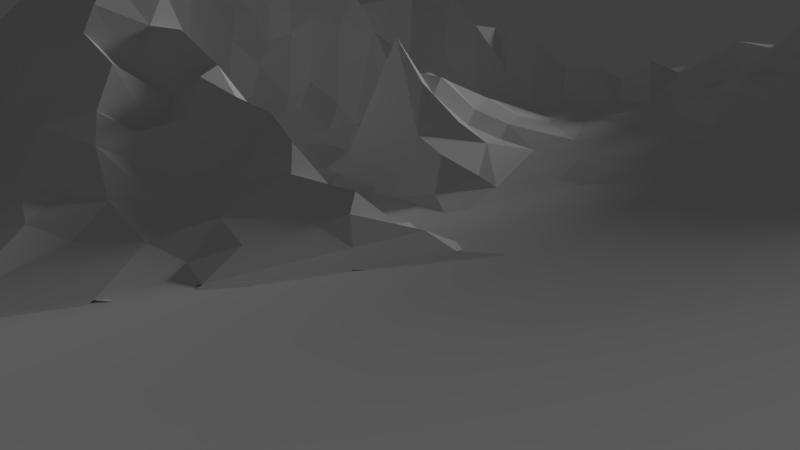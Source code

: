 # Source: island.blend  (saved by Blender 2.78.0; exported with 4.5.12 LTS)
import bpy
from mathutils import Matrix  # noqa: F401  (used for matrix-valued properties, if any)

bpy.ops.wm.read_factory_settings(use_empty=True)
scene = bpy.context.scene
scene.name = 'Scene'

# ---- collections
col_collection_1 = bpy.data.collections.new('Collection 1'); scene.collection.children.link(col_collection_1)
col_collection_2 = bpy.data.collections.new('Collection 2'); scene.collection.children.link(col_collection_2)

# ---- world
world_world = bpy.data.worlds.new('World'); scene.world = world_world
world_world.color = (0.05088, 0.05088, 0.05088)
world_world.use_sun_shadow = False
world_world.sun_shadow_jitter_overblur = 0.0
world_world.cycles.sampling_method = 'MANUAL'

# ---- cameras
cam_camera = bpy.data.cameras.new('Camera')
cam_camera.clip_end = 100.0
cam_camera.lens = 35.0
cam_camera.sensor_width = 32.0
cam_camera.sensor_height = 18.0
cam_camera.ortho_scale = 7.314
cam_camera.dof.focus_distance = 0.0
cam_camera.dof.aperture_fstop = 128.0

# ---- lights
light_lamp = bpy.data.lights.new('Lamp', 'SUN')
light_lamp.transmission_factor = 0.0
light_lamp.cutoff_distance = 30.0
light_lamp.angle = 0.1993
light_lamp.energy = 1.0
light_lamp.shadow_buffer_clip_start = 1.001
light_lamp.shadow_soft_size = 0.1
light_lamp.shadow_cascade_max_distance = 1000.0

# ---- meshes
me_plane_004 = bpy.data.meshes.new('Plane.004')
me_plane_004.from_pydata([(-0.6056, 0.4085, -0.004069), (-0.6056, 0.4366, -0.00178), (-0.6056, 0.4648, 0.004388), (-0.6057, 0.4941, 0.002016), (-0.5775, 0.3521, -0.004151), (-0.5778, 0.4084, -0.0001955), (-0.567, 0.4642, 0.01271), (-0.5775, 0.493, 0.01021), (-0.6056, 0.5774, -0.002322), (-0.5493, 0.2958, -0.007532), (-0.5493, 0.3239, -0.0004923), (-0.5493, 0.3521, 0.003791), (-0.5497, 0.5481, 0.006914), (-0.5493, 0.5775, 0.001237), (-0.5492, 0.6337, -0.006181), (-0.5211, 0.2395, -0.003525), (-0.5209, 0.296, 0.0009582), (-0.5372, 0.4126, 0.01585), (-0.5164, 0.5111, 0.01557), (-0.5211, 0.5493, 0.002954), (-0.519, 0.5808, 0.007071), (-0.5211, 0.6338, -0.0001344), (-0.5211, 0.662, -0.003838), (-0.493, 0.1549, -0.003978), (-0.493, 0.1831, -0.002697), (-0.493, 0.2113, -0.000933), (-0.5136, 0.3229, 0.0079), (-0.4823, 0.3812, 0.03229), (-0.4908, 0.5283, 0.01638), (-0.493, 0.662, -0.003601), (-0.493, 0.6901, -0.004651), (-0.4648, 0.09859, -0.002961), (-0.4648, 0.1549, 0.000236), (-0.4648, 0.1831, 0.001124), (-0.4648, 0.2113, -0.003986), (-0.493, 0.2394, 0.001014), (-0.5026, 0.448, 0.02624), (-0.4648, 0.4648, 0.03966), (-0.4579, 0.5013, 0.03228), (-0.4648, 0.5211, 0.02423), (-0.4791, 0.5783, 0.01517), (-0.4651, 0.6134, 0.009101), (-0.4648, 0.6901, -0.000578), (-0.4648, 0.7183, -0.004101), (-0.4366, 0.01408, -0.003415), (-0.4366, 0.09856, 0.000404), (-0.4366, 0.2113, 0.005887), (-0.4246, 0.2475, 0.01601), (-0.4366, 0.2958, 0.021), (-0.445, 0.3232, 0.03543), (-0.4465, 0.4118, 0.04189), (-0.4366, 0.493, 0.03659), (-0.4366, 0.5211, 0.04916), (-0.436, 0.5636, 0.03116), (-0.4533, 0.662, 0.005301), (-0.4366, 0.7183, 0.002326), (-0.4366, 0.7465, -0.002195), (-0.4085, 0.01408, 0.0003632), (-0.4085, 0.04225, 0.002299), (-0.4088, 0.1089, 0.005638), (-0.4186, 0.1799, 0.01117), (-0.3919, 0.2094, 0.02249), (-0.4018, 0.2889, 0.03945), (-0.4085, 0.3239, 0.04776), (-0.41, 0.3534, 0.0618), (-0.3986, 0.382, 0.07097), (-0.4326, 0.444, 0.04888), (-0.4085, 0.4659, 0.05666), (-0.4075, 0.5024, 0.04974), (-0.4331, 0.6279, 0.01737), (-0.4146, 0.6927, 0.00697), (-0.4085, 0.7465, -0.000254), (-0.4085, 0.7746, -0.002268), (-0.3803, 0.04225, -0.00336), (-0.3803, 0.0705, 0.00795), (-0.3722, 0.124, 0.01797), (-0.3799, 0.1539, 0.0175), (-0.3913, 0.2364, 0.01996), (-0.3803, 0.2676, 0.03547), (-0.3788, 0.3094, 0.07455), (-0.3803, 0.3521, 0.09208), (-0.3774, 0.3891, 0.08242), (-0.3803, 0.4366, 0.07649), (-0.3803, 0.4648, 0.07116), (-0.3846, 0.6321, 0.02755), (-0.395, 0.6625, 0.02085), (-0.395, 0.7238, 0.009027), (-0.3803, 0.7746, 0.0008066), (-0.3803, 0.8028, -0.003571), (-0.3521, 0.07042, -0.004296), (-0.3521, 0.09859, 0.00461), (-0.3521, 0.1268, 0.02858), (-0.3416, 0.1785, 0.04049), (-0.3521, 0.2113, 0.03917), (-0.3521, 0.2676, 0.04348), (-0.3521, 0.2958, 0.07896), (-0.3521, 0.3239, 0.09674), (-0.3501, 0.3542, 0.1127), (-0.3521, 0.4085, 0.105), (-0.3521, 0.4366, 0.1063), (-0.3521, 0.4648, 0.07968), (-0.3524, 0.495, 0.08203), (-0.3668, 0.5312, 0.05996), (-0.3781, 0.5835, 0.04154), (-0.3914, 0.5976, 0.03463), (-0.3538, 0.6899, 0.02125), (-0.3592, 0.7174, 0.01935), (-0.3537, 0.7455, 0.009514), (-0.3521, 0.8028, -0.00325), (-0.3239, 0.09859, -0.001032), (-0.3239, 0.1268, -0.0005527), (-0.3239, 0.1549, 0.02273), (-0.3239, 0.1831, 0.06045), (-0.3239, 0.2113, 0.06082), (-0.3342, 0.2425, 0.04488), (-0.3239, 0.2676, 0.08212), (-0.3239, 0.2958, 0.06964), (-0.3239, 0.3239, 0.1282), (-0.3239, 0.4085, 0.1406), (-0.3239, 0.4366, 0.1174), (-0.3239, 0.4648, 0.1173), (-0.3239, 0.493, 0.1184), (-0.3137, 0.5334, 0.08845), (-0.3275, 0.605, 0.04385), (-0.311, 0.6762, 0.02736), (-0.3239, 0.7183, 0.02895), (-0.3238, 0.04233, -0.003169), (-0.3239, 0.07041, -0.002482), (-0.2958, 0.09859, -0.00333), (-0.2958, 0.1268, -0.002219), (-0.2958, 0.1549, 0.003192), (-0.2958, 0.2113, 0.07901), (-0.2958, 0.2394, 0.09338), (-0.2958, 0.2676, 0.1109), (-0.2958, 0.2958, 0.09571), (-0.2958, 0.3239, 0.1115), (-0.2958, 0.3521, 0.174), (-0.3128, 0.3534, 0.1532), (-0.2958, 0.493, 0.1308), (-0.2958, 0.5211, 0.1151), (-0.2958, 0.5493, 0.08351), (-0.3266, 0.5582, 0.06613), (-0.2995, 0.6388, 0.04248), (-0.2936, 0.6828, 0.02895), (-0.3083, 0.7633, 0.01598), (-0.3052, 0.8028, 0.002409), (-0.2676, -0.01408, -0.001973), (-0.2676, 0.04226, -0.0005009), (-0.2676, 0.09859, 0.005118), (-0.241, 0.1584, -0.002262), (-0.2806, 0.1913, 0.02475), (-0.2676, 0.2394, 0.07605), (-0.2676, 0.2676, 0.117), (-0.2676, 0.2958, 0.1472), (-0.2676, 0.3239, 0.1532), (-0.2676, 0.3521, 0.1955), (-0.2641, 0.3833, 0.1978), (-0.285, 0.4229, 0.1651), (-0.2869, 0.4612, 0.1576), (-0.2676, 0.5211, 0.1297), (-0.2676, 0.5493, 0.1009), (-0.2676, 0.5775, 0.06254), (-0.2712, 0.6047, 0.04732), (-0.266, 0.6373, 0.03525), (-0.2713, 0.7223, 0.02614), (-0.2676, 0.7465, 0.01584), (-0.2676, 0.7746, 0.01205), (-0.2676, 0.8028, 0.001292), (-0.2394, -0.2958, -0.003874), (-0.2394, -0.05544, -0.000922), (-0.2394, -0.01408, -0.001269), (-0.2394, 0.07042, 0.01237), (-0.2394, 0.09859, 0.03038), (-0.2394, 0.1268, 0.01346), (-0.2394, 0.1831, 0.006474), (-0.2656, 0.1866, 0.01379), (-0.2394, 0.2394, 0.03623), (-0.2394, 0.2676, 0.04936), (-0.2394, 0.2958, 0.09743), (-0.2394, 0.3239, 0.1811), (-0.2394, 0.3521, 0.2254), (-0.2394, 0.3803, 0.2206), (-0.2394, 0.4085, 0.2048), (-0.2394, 0.4366, 0.1923), (-0.2526, 0.4939, 0.1694), (-0.2394, 0.5211, 0.1328), (-0.2399, 0.55, 0.08663), (-0.2394, 0.6056, 0.04603), (-0.2394, 0.662, 0.03407), (-0.2383, 0.6936, 0.02793), (-0.2105, 0.6934, 0.02502), (-0.2399, 0.7532, 0.005645), (-0.2398, 0.8027, -0.004083), (-0.2113, -0.3521, -0.001892), (-0.2395, -0.2546, -0.001778), (-0.1862, -0.1202, 0.002768), (-0.2158, 0.01282, 0.001679), (-0.2489, 0.05475, 0.004536), (-0.1869, 0.07492, 0.02855), (-0.2113, 0.1549, 0.01408), (-0.2203, 0.1657, 0.002785), (-0.2113, 0.2113, 0.002671), (-0.2113, 0.2394, 0.01375), (-0.2113, 0.2958, 0.03991), (-0.2113, 0.3521, 0.1732), (-0.2113, 0.3803, 0.1621), (-0.2113, 0.4085, 0.2436), (-0.2113, 0.4366, 0.2275), (-0.2145, 0.4622, 0.2067), (-0.2113, 0.5211, 0.1443), (-0.2113, 0.5493, 0.1099), (-0.2113, 0.5775, 0.06956), (-0.213, 0.6391, 0.03557), (-0.2113, 0.662, 0.02539), (-0.2113, 0.7465, 0.009628), (-0.2069, 0.8029, -0.001409), (-0.1831, -0.4366, -0.007177), (-0.1831, -0.4085, -0.001387), (-0.1831, -0.3521, 0.0007436), (-0.2112, -0.2957, -0.001425), (-0.1817, -0.2262, 0.005301), (-0.1907, -0.06068, 0.005431), (-0.1697, 0.001649, 0.008888), (-0.1831, 0.09859, 0.04746), (-0.1831, 0.1268, 0.0823), (-0.2124, 0.1257, 0.04248), (-0.1831, 0.1831, 0.02167), (-0.1831, 0.2113, 0.007565), (-0.1831, 0.2676, 0.01155), (-0.1848, 0.2779, 0.02017), (-0.1858, 0.314, 0.03907), (-0.1831, 0.3521, 0.06265), (-0.1831, 0.3803, 0.1509), (-0.1831, 0.4085, 0.1772), (-0.1831, 0.4366, 0.2578), (-0.1831, 0.4648, 0.2255), (-0.1817, 0.4886, 0.2065), (-0.1831, 0.5211, 0.1496), (-0.1831, 0.5493, 0.0958), (-0.1831, 0.5775, 0.06522), (-0.1901, 0.5975, 0.05595), (-0.1787, 0.6347, 0.03888), (-0.1831, 0.6901, 0.02518), (-0.1831, 0.7183, 0.02062), (-0.1831, 0.7465, 0.001613), (-0.1831, 0.7746, -0.001882), (-0.1831, 0.8028, -0.003763), (-0.1549, -0.5493, -0.007568), (-0.1549, -0.5211, -0.006417), (-0.1549, -0.493, -0.002128), (-0.1549, -0.4648, -0.001322), (-0.155, -0.4366, 0.002366), (-0.1549, -0.3803, 0.003641), (-0.1609, -0.3374, 0.00716), (-0.1586, -0.1934, 0.0073), (-0.1614, 0.04097, 0.01607), (-0.1549, 0.07042, 0.02572), (-0.1549, 0.09859, 0.03992), (-0.1549, 0.1268, 0.06847), (-0.1549, 0.1549, 0.1205), (-0.1541, 0.2151, 0.01814), (-0.1478, 0.2415, 0.006653), (-0.1599, 0.2875, 0.0193), (-0.1549, 0.3521, 0.04657), (-0.1549, 0.3803, 0.09745), (-0.1549, 0.4085, 0.1418), (-0.1549, 0.4366, 0.1695), (-0.1549, 0.4648, 0.2478), (-0.1549, 0.493, 0.1696), (-0.1549, 0.5211, 0.1162), (-0.1549, 0.5493, 0.1175), (-0.1549, 0.5775, 0.07532), (-0.1549, 0.6056, 0.04907), (-0.153, 0.649, 0.03314), (-0.1568, 0.7207, 0.008871), (-0.1583, 0.7745, -0.001789), (-0.1253, -0.6333, -0.01031), (-0.1268, -0.5775, -0.004002), (-0.1268, -0.5493, 0.004234), (-0.129, -0.4975, 0.007265), (-0.1226, -0.421, 0.01725), (-0.1281, -0.3168, 0.01755), (-0.129, -0.2636, 0.01612), (-0.1288, -0.18, 0.01624), (-0.1259, 0.06961, 0.03433), (-0.1268, 0.09859, 0.0496), (-0.1268, 0.1268, 0.08053), (-0.1268, 0.1549, 0.08781), (-0.1268, 0.1831, 0.04729), (-0.1268, 0.2113, 0.01717), (-0.1268, 0.2394, 0.008972), (-0.1273, 0.2671, 0.02627), (-0.1268, 0.2958, 0.01639), (-0.1268, 0.3239, 0.02035), (-0.1268, 0.3521, 0.03633), (-0.1268, 0.3803, 0.0421), (-0.1268, 0.4085, 0.05995), (-0.1268, 0.4366, 0.1647), (-0.1268, 0.4648, 0.2292), (-0.1285, 0.5224, 0.1044), (-0.1261, 0.5552, 0.08331), (-0.1279, 0.6105, 0.04083), (-0.1267, 0.7466, 0.0006501), (-0.1268, 0.7746, -0.007335), (-0.09859, -0.7183, -0.004203), (-0.09869, -0.66, -0.0008827), (-0.09859, -0.6338, 0.002917), (-0.09701, -0.5993, 0.01309), (-0.08457, -0.5267, 0.03163), (-0.1122, -0.4665, 0.01331), (-0.07101, -0.401, 0.05537), (-0.1235, -0.3664, 0.0194), (-0.09859, -0.3239, 0.04732), (-0.09859, -0.2958, 0.0394), (-0.09859, -0.2676, 0.04237), (-0.09859, -0.2394, 0.03306), (-0.1028, -0.2099, 0.0305), (-0.09098, -0.1447, 0.03288), (-0.1091, -0.1005, 0.01924), (-0.1518, -0.1055, 0.01155), (-0.09282, -0.0303, 0.01755), (-0.1271, 0.01212, 0.01673), (-0.09859, 0.1268, 0.07293), (-0.1048, 0.1548, 0.08234), (-0.09859, 0.2113, 0.03381), (-0.09859, 0.2394, 0.01455), (-0.09859, 0.2676, 0.02351), (-0.09859, 0.2958, 0.02337), (-0.09859, 0.3239, 0.05191), (-0.09859, 0.3521, 0.03302), (-0.09859, 0.3803, 0.07537), (-0.09859, 0.4085, 0.08631), (-0.0908, 0.4649, 0.2294), (-0.09859, 0.493, 0.1831), (-0.09859, 0.5211, 0.1319), (-0.09859, 0.5493, 0.1091), (-0.09859, 0.5775, 0.07561), (-0.09571, 0.6148, 0.04733), (-0.09851, 0.6809, 0.02451), (-0.09859, 0.7465, 0.002768), (-0.09859, 0.7746, -0.002771), (-0.06994, -0.8024, -0.006297), (-0.07059, -0.7183, 0.002331), (-0.06843, -0.6864, 0.005923), (-0.06509, -0.6089, 0.027), (-0.08559, -0.4926, 0.03402), (-0.07042, -0.4648, 0.04158), (-0.08202, -0.3527, 0.057), (-0.06407, -0.277, 0.06581), (-0.07042, -0.2394, 0.05417), (-0.06855, -0.1792, 0.04996), (-0.06525, -0.1244, 0.04151), (-0.07775, 0.04134, 0.02599), (-0.08728, 0.06699, 0.0354), (-0.06863, 0.09933, 0.05143), (-0.07042, 0.1268, 0.06477), (-0.07042, 0.1549, 0.08086), (-0.07042, 0.1831, 0.0623), (-0.07042, 0.2113, 0.03603), (-0.07042, 0.2394, 0.03592), (-0.07042, 0.2676, 0.03251), (-0.07042, 0.2958, 0.05783), (-0.07042, 0.3239, 0.04119), (-0.07042, 0.3521, 0.07026), (-0.07042, 0.3803, 0.07323), (-0.07042, 0.4085, 0.1613), (-0.07042, 0.4366, 0.2136), (-0.07042, 0.4648, 0.2184), (-0.07042, 0.493, 0.1801), (-0.07042, 0.5211, 0.1306), (-0.06735, 0.5771, 0.05987), (-0.07042, 0.6056, 0.0476), (-0.06604, 0.6396, 0.02892), (-0.07436, 0.7032, 0.0154), (-0.07042, 0.7465, -0.0002574), (-0.07042, 0.7746, -0.005622), (-0.03833, -0.7598, 0.007378), (-0.04089, -0.6939, 0.01875), (-0.04139, -0.6387, 0.03389), (-0.04225, -0.6056, 0.04691), (-0.03461, -0.5643, 0.06266), (-0.04401, -0.5231, 0.06542), (-0.04203, -0.4667, 0.06712), (-0.04417, -0.415, 0.07527), (-0.04382, -0.3843, 0.08578), (-0.04443, -0.3526, 0.09536), (-0.04225, -0.2958, 0.08202), (-0.04225, -0.2394, 0.09241), (-0.04104, -0.2143, 0.08429), (-0.04225, -0.1549, 0.054), (-0.04225, -0.1268, 0.05293), (-0.04667, -0.06625, 0.02642), (-0.03323, 0.01437, 0.02184), (-0.03799, 0.04729, 0.02455), (-0.04225, 0.09859, 0.04601), (-0.04225, 0.1268, 0.04351), (-0.04225, 0.1549, 0.04764), (-0.04225, 0.1831, 0.09034), (-0.03221, 0.2221, 0.1253), (-0.04225, 0.2676, 0.05484), (-0.04225, 0.2958, 0.07981), (-0.04225, 0.3239, 0.06198), (-0.04225, 0.3521, 0.102), (-0.04225, 0.3803, 0.1294), (-0.04225, 0.4085, 0.2273), (-0.04225, 0.4366, 0.2237), (-0.04225, 0.4648, 0.1993), (-0.04225, 0.493, 0.1768), (-0.04225, 0.5211, 0.1642), (-0.04225, 0.5493, 0.1183), (-0.04225, 0.5775, 0.07467), (-0.04225, 0.6056, 0.06632), (-0.04225, 0.6338, 0.04539), (-0.04225, 0.662, 0.01737), (-0.04228, 0.6862, 0.007248), (-0.04225, 0.7465, -0.004), (-0.02789, -0.8029, 0.0001883), (-0.01142, -0.7719, 0.003397), (-0.01533, -0.6777, 0.02683), (-0.01164, -0.6077, 0.05106), (-0.01408, -0.5775, 0.07018), (-0.01408, -0.5493, 0.08158), (-0.01408, -0.5211, 0.1026), (-0.01408, -0.493, 0.09964), (-0.01408, -0.4648, 0.114), (-0.01408, -0.4366, 0.1222), (-0.01408, -0.4085, 0.1219), (-0.01408, -0.3803, 0.1321), (-0.01408, -0.3521, 0.1378), (-0.01408, -0.3239, 0.1341), (-0.01408, -0.2958, 0.1238), (-0.01287, -0.2761, 0.1248), (-0.01408, -0.2394, 0.1223), (-0.01408, -0.2113, 0.09585), (-0.01408, -0.1831, 0.07303), (-0.01138, -0.1443, 0.05354), (-0.02925, -0.1017, 0.04143), (-0.009044, 0.004311, 0.0229), (-0.01454, 0.07166, 0.03047), (-0.01408, 0.09859, 0.03715), (-0.01408, 0.1268, 0.05516), (-0.01408, 0.1549, 0.08994), (-0.01408, 0.1831, 0.1536), (-0.01408, 0.2113, 0.1539), (-0.01408, 0.2394, 0.1516), (-0.01408, 0.2676, 0.1325), (-0.01408, 0.2958, 0.1439), (-0.01408, 0.3239, 0.1307), (-0.01408, 0.3521, 0.1241), (-0.01408, 0.3803, 0.1828), (-0.01408, 0.4085, 0.2267), (-0.01408, 0.4366, 0.1884), (-0.01408, 0.4648, 0.1573), (-0.01408, 0.493, 0.167), (-0.01408, 0.5211, 0.1013), (-0.01408, 0.5493, 0.1082), (-0.01408, 0.5775, 0.08885), (-0.01408, 0.6056, 0.06006), (-0.01408, 0.6338, 0.04253), (-0.01408, 0.662, 0.03136), (-0.01354, 0.7056, 0.008248), (-0.01408, 0.7465, -0.002267), (0.01408, -0.8028, -0.003802), (0.01408, -0.7746, -0.0004813), (-0.01157, -0.7102, 0.01594), (0.01408, -0.6056, 0.05414), (0.01408, -0.5775, 0.05237), (0.01408, -0.5493, 0.07099), (0.01408, -0.5211, 0.07738), (0.01408, -0.493, 0.09392), (0.01408, -0.4648, 0.1276), (0.01408, -0.4366, 0.1438), (0.01408, -0.4085, 0.1404), (0.01408, -0.3803, 0.1347), (0.01111, -0.3242, 0.1407), (0.01408, -0.2958, 0.1263), (0.01408, -0.2676, 0.1135), (0.01408, -0.1831, 0.09014), (0.01408, -0.1549, 0.06912), (0.01408, -0.1268, 0.04621), (0.01944, -0.06617, 0.03263), (0.01281, -0.04261, 0.02783), (0.01853, -0.01173, 0.02771), (0.01408, 0.04225, 0.03691), (0.01408, 0.07042, 0.05325), (0.01408, 0.09859, 0.06943), (0.01408, 0.1268, 0.1175), (0.01408, 0.1549, 0.1573), (0.01408, 0.1831, 0.1471), (0.01408, 0.2113, 0.09781), (0.01408, 0.2394, 0.1313), (0.01408, 0.2676, 0.1784), (0.01408, 0.2958, 0.1706), (0.01408, 0.3239, 0.2173), (0.01408, 0.3521, 0.2153), (0.01408, 0.3803, 0.2215), (0.01408, 0.4085, 0.2077), (0.01408, 0.4366, 0.1484), (0.01408, 0.4648, 0.151), (0.01408, 0.493, 0.1161), (0.01408, 0.5211, 0.1223), (0.01408, 0.5493, 0.08456), (0.01408, 0.5775, 0.04245), (0.01408, 0.6056, 0.03111), (0.01408, 0.6338, 0.02634), (0.01408, 0.662, 0.03199), (0.01585, 0.712, 0.00689), (0.01408, 0.7465, -0.004566), (0.04225, -0.7746, -0.00531), (0.04237, -0.7184, 0.0008801), (0.01761, -0.6517, 0.03038), (0.04093, -0.5455, 0.04851), (0.0473, -0.4884, 0.06464), (0.04225, -0.4366, 0.1023), (0.04225, -0.4085, 0.09714), (0.03715, -0.3052, 0.1093), (0.08532, -0.2942, 0.07888), (0.01452, -0.2179, 0.09724), (0.04264, -0.1586, 0.06959), (0.04225, -0.1268, 0.07613), (0.04225, -0.09859, 0.06281), (0.04225, -0.07042, 0.05023), (0.04225, -0.04225, 0.06563), (0.04225, -0.01408, 0.04912), (0.04225, 0.01408, 0.0633), (0.04225, 0.04225, 0.06601), (0.04225, 0.07042, 0.09368), (0.04089, 0.1128, 0.1126), (0.04225, 0.1549, 0.1207), (0.04225, 0.1831, 0.109), (0.04225, 0.2113, 0.05253), (0.04225, 0.2394, 0.1065), (0.04225, 0.2676, 0.1421), (0.04225, 0.2958, 0.1482), (0.04225, 0.3239, 0.168), (0.04225, 0.3521, 0.1744), (0.04225, 0.3803, 0.1671), (0.04225, 0.4085, 0.175), (0.04225, 0.4366, 0.1647), (0.04225, 0.4648, 0.08665), (0.04225, 0.493, 0.07771), (0.04225, 0.5211, 0.08504), (0.04225, 0.5493, 0.08188), (0.04225, 0.5775, 0.06758), (0.04225, 0.6056, 0.05971), (0.04225, 0.6338, 0.04038), (0.04225, 0.662, 0.02531), (0.04225, 0.6901, 0.01159), (0.04225, 0.7465, 0.001141), (0.04225, 0.7746, -0.006586), (0.07042, -0.7183, -0.004252), (0.07042, -0.6901, 0.0001143), (0.07622, -0.6702, 0.003343), (0.05534, -0.603, 0.02626), (0.07097, -0.5175, 0.02497), (0.07042, -0.4648, 0.04251), (0.07153, -0.419, 0.07106), (0.04394, -0.3745, 0.1075), (0.09505, -0.2906, 0.06917), (0.07042, -0.2394, 0.07934), (0.06685, -0.2121, 0.06892), (0.07042, -0.1549, 0.04363), (0.07042, -0.1268, 0.04552), (0.07016, -0.07663, 0.0538), (0.07042, -0.04225, 0.05053), (0.07315, -0.006792, 0.0439), (0.06768, 0.054, 0.05151), (0.07042, 0.09859, 0.06173), (0.07174, 0.152, 0.07513), (0.07042, 0.1831, 0.04863), (0.07042, 0.2113, 0.03595), (0.07042, 0.2394, 0.0874), (0.07042, 0.2676, 0.09569), (0.07042, 0.2958, 0.1061), (0.07294, 0.3277, 0.1398), (0.07042, 0.3803, 0.1319), (0.07042, 0.4085, 0.1402), (0.07042, 0.4366, 0.132), (0.07042, 0.4648, 0.08584), (0.07042, 0.493, 0.04541), (0.07042, 0.5211, 0.04501), (0.07042, 0.5493, 0.04791), (0.07042, 0.5775, 0.05197), (0.07042, 0.6056, 0.04443), (0.07042, 0.6338, 0.04184), (0.07042, 0.662, 0.02754), (0.07042, 0.7183, 0.004057), (0.07531, 0.7745, -0.001388), (0.09859, -0.6901, -0.007223), (0.09891, -0.6339, 0.00159), (0.09829, -0.5893, 0.008029), (0.09924, -0.5514, 0.009592), (0.09821, -0.4887, 0.0159), (0.06791, -0.3687, 0.09035), (0.1063, -0.3195, 0.05911), (0.1131, -0.2702, 0.05572), (0.1204, -0.2146, 0.04423), (0.0969, -0.1336, 0.02662), (0.1103, -0.07429, 0.01904), (0.09368, -0.01799, 0.02721), (0.09859, 0.01408, 0.02622), (0.09716, 0.0702, 0.02434), (0.09859, 0.1268, 0.0488), (0.09859, 0.1549, 0.05826), (0.09859, 0.1831, 0.05034), (0.09859, 0.2113, 0.03024), (0.09859, 0.2394, 0.05049), (0.09859, 0.2676, 0.04074), (0.09859, 0.2958, 0.08887), (0.09859, 0.3521, 0.1232), (0.09859, 0.3803, 0.1187), (0.09859, 0.4085, 0.109), (0.09712, 0.4388, 0.09862), (0.09859, 0.493, 0.08665), (0.09859, 0.5211, 0.0498), (0.09859, 0.5493, 0.01821), (0.09859, 0.5775, 0.0434), (0.09859, 0.6056, 0.01977), (0.09859, 0.6338, 0.0221), (0.09859, 0.662, 0.02057), (0.08717, 0.6891, 0.01369), (0.09857, 0.7747, 0.003331), (0.09859, 0.8028, -0.003984), (0.1267, -0.6338, -0.00582), (0.1268, -0.5775, 0.001239), (0.1268, -0.5493, 0.00158), (0.1255, -0.5052, 0.004934), (0.1268, -0.4406, 0.02192), (0.1276, -0.4138, 0.02837), (0.1256, -0.376, 0.03504), (0.1349, -0.3449, 0.03849), (0.1294, -0.1236, 0.01439), (0.1264, -0.07369, 0.01095), (0.09842, 0.04955, 0.02255), (0.1268, 0.09859, 0.01263), (0.1268, 0.1549, 0.02663), (0.1268, 0.1831, 0.03637), (0.1268, 0.2113, 0.01409), (0.1268, 0.2394, 0.03178), (0.1268, 0.2676, 0.04663), (0.1268, 0.2958, 0.08218), (0.1278, 0.3203, 0.09748), (0.1268, 0.3521, 0.08823), (0.1268, 0.3803, 0.08985), (0.1268, 0.4085, 0.09374), (0.1268, 0.4366, 0.04723), (0.1268, 0.4648, 0.0657), (0.1268, 0.493, 0.06197), (0.1268, 0.5493, 0.02517), (0.1268, 0.5775, 0.007425), (0.1268, 0.6056, 0.02347), (0.1268, 0.6338, 0.01414), (0.1403, 0.6784, 0.01241), (0.155, -0.5493, -0.004709), (0.1549, -0.493, 0.001409), (0.151, -0.4472, 0.01071), (0.1561, -0.3972, 0.01479), (0.1272, -0.297, 0.04025), (0.1549, -0.2676, 0.02486), (0.1506, -0.2452, 0.03184), (0.151, -0.1982, 0.02952), (0.1354, -0.0179, 0.006678), (0.145, 0.01698, 0.006282), (0.1452, 0.04097, 0.004035), (0.1417, 0.129, 0.01597), (0.1549, 0.1831, 0.02147), (0.1549, 0.2113, 0.01481), (0.1549, 0.2394, 0.00841), (0.1549, 0.2676, 0.04679), (0.1549, 0.2958, 0.06561), (0.1508, 0.3677, 0.06986), (0.1535, 0.4177, 0.05898), (0.1549, 0.4648, 0.04707), (0.1515, 0.5286, 0.03641), (0.1549, 0.5775, 0.02147), (0.1549, 0.6056, 0.004255), (0.1549, 0.6338, 0.002864), (0.155, 0.7748, 0.002049), (0.1549, 0.8028, -0.002716), (0.1831, -0.493, -0.003452), (0.1831, -0.4648, 0.0008331), (0.199, -0.2234, 0.01084), (0.1782, -0.1376, 0.008772), (0.1841, -0.1297, 0.005138), (0.1832, -0.04226, 0.0004007), (0.1831, 0.04227, -0.000103), (0.1771, 0.08097, 0.002198), (0.1828, 0.1549, -0.0007778), (0.1831, 0.1831, -0.002645), (0.1831, 0.2113, 0.001887), (0.1831, 0.2394, 0.02431), (0.1831, 0.2676, 0.03747), (0.1763, 0.3211, 0.05688), (0.1831, 0.3521, 0.05839), (0.1831, 0.3803, 0.04553), (0.1831, 0.4085, 0.03098), (0.1831, 0.4366, 0.03246), (0.1831, 0.4648, 0.02741), (0.1702, 0.4957, 0.03826), (0.1735, 0.5301, 0.02684), (0.1831, 0.6056, 0.0005944), (0.1708, 0.6363, 0.004401), (0.1741, 0.6846, 0.00444), (0.1831, 0.7183, 0.001329), (0.1831, 0.7747, -0.003665), (0.2112, -0.4648, -0.002467), (0.2113, -0.4085, -0.0001497), (0.195, -0.3789, 0.009214), (0.1819, -0.3528, 0.01429), (0.1939, -0.2889, 0.01357), (0.2098, -0.136, 0.003243), (0.2113, -0.07042, -0.000612), (0.2113, -0.04225, -0.002361), (0.2113, 0.04219, -0.001476), (0.2113, 0.1549, -0.003583), (0.2113, 0.2113, 0.004005), (0.2113, 0.2394, 0.005558), (0.2113, 0.2676, 0.03426), (0.2059, 0.2937, 0.03833), (0.2113, 0.3239, 0.03608), (0.2113, 0.3521, 0.04513), (0.2113, 0.3803, 0.04674), (0.2113, 0.4085, 0.0342), (0.2113, 0.4366, 0.01665), (0.2113, 0.4648, 0.01974), (0.2081, 0.5137, 0.007073), (0.2103, 0.5878, 0.004253), (0.2113, 0.6338, 0.000898), (0.2113, 0.6659, -0.002678), (0.2113, 0.7183, -0.004851), (0.2394, -0.4085, -0.003985), (0.2395, -0.3752, -0.001857), (0.2395, -0.3188, 0.001228), (0.2395, -0.2676, 0.001198), (0.2396, -0.2113, -0.0004656), (0.2394, -0.0704, -0.002083), (0.2394, 0.183, -0.003693), (0.2394, 0.2113, -0.001563), (0.2394, 0.2394, 0.006837), (0.2394, 0.2676, 0.0165), (0.2394, 0.3521, 0.03703), (0.2394, 0.4085, 0.01236), (0.2394, 0.4366, 0.01825), (0.2351, 0.4736, 0.006154), (0.2394, 0.5211, 0.005776), (0.2211, 0.5584, 0.003183), (0.2394, 0.5775, 0.0002266), (0.2394, 0.6338, -0.005103), (0.2676, -0.2676, -0.004184), (0.2676, -0.2113, -0.003455), (0.2676, 0.2113, -0.003858), (0.2676, 0.2394, -0.001603), (0.2484, 0.2864, 0.01435), (0.2446, 0.3224, 0.01572), (0.2488, 0.3718, 0.02428), (0.2676, 0.5211, 0.0007333), (0.2676, 0.5775, -0.004455), (0.2958, 0.2394, -0.003428), (0.2958, 0.2676, -0.002167), (0.3097, 0.3071, 0.004936), (0.2986, 0.3492, 0.009927), (0.2841, 0.4311, 0.003248), (0.2958, 0.4648, -0.0006548), (0.2958, 0.5212, -0.003539), (0.3197, 0.2677, -0.0001304), (0.3031, 0.3728, 0.009313), (0.3239, 0.4366, 0.0007758), (0.3239, 0.4648, -0.004372), (0.3521, 0.2676, -0.002531), (0.3521, 0.324, 0.00116), (0.3521, 0.3803, 0.0002914), (0.3521, 0.4366, -0.003389), (0.3803, 0.3239, -0.002697), (0.3803, 0.3803, -0.002975)], [], [(6, 2, 1), (3, 12, 8), (17, 6, 5), (6, 18, 7), (12, 13, 8), (26, 11, 10), (26, 17, 11), (13, 20, 14), (36, 38, 18), (18, 28, 19), (20, 41, 21), (34, 35, 25), (38, 39, 28), (41, 54, 29), (47, 16, 35), (48, 49, 26), (54, 70, 42), (76, 60, 59), (62, 48, 47), (63, 64, 49), (67, 68, 51), (68, 52, 51), (70, 86, 55), (75, 76, 59), (79, 63, 62), (68, 102, 104), (85, 105, 70), (92, 61, 76), (80, 97, 81), (101, 122, 102), (102, 123, 103), (84, 124, 85), (106, 107, 86), (86, 107, 87), (102, 141, 123), (107, 145, 108), (127, 128, 109), (137, 157, 118), (118, 157, 119), (141, 162, 123), (142, 143, 124), (164, 144, 125), (129, 149, 130), (137, 156, 157), (158, 184, 138), (163, 143, 142), (189, 164, 143), (148, 173, 149), (184, 185, 159), (186, 161, 160), (192, 167, 166), (219, 194, 168), (198, 172, 171), (174, 201, 175), (181, 206, 182), (208, 236, 184), (194, 254, 195), (255, 198, 197), (223, 225, 198), (199, 226, 200), (202, 228, 229), (230, 231, 204), (206, 234, 207), (236, 237, 209), (239, 240, 211), (240, 241, 212), (212, 241, 213), (243, 214, 191), (251, 217, 216), (319, 221, 195), (224, 259, 225), (226, 260, 227), (229, 262, 230), (234, 267, 235), (274, 243, 242), (244, 275, 245), (279, 249, 248), (311, 253, 252), (281, 282, 253), (319, 320, 222), (284, 256, 255), (290, 291, 261), (291, 292, 262), (299, 269, 268), (300, 271, 270), (301, 273, 272), (338, 274, 273), (302, 275, 274), (307, 277, 276), (308, 279, 278), (310, 311, 280), (283, 317, 318), (321, 352, 284), (287, 323, 288), (297, 332, 298), (344, 307, 306), (344, 308, 307), (381, 345, 308), (345, 346, 309), (384, 347, 311), (313, 348, 314), (316, 350, 317), (317, 351, 318), (318, 391, 319), (320, 392, 321), (392, 352, 321), (354, 355, 322), (370, 336, 335), (372, 338, 337), (376, 342, 341), (377, 343, 342), (378, 344, 343), (380, 308, 344), (380, 381, 308), (345, 382, 346), (383, 384, 310), (352, 393, 353), (358, 398, 359), (416, 417, 376), (418, 378, 377), (419, 379, 378), (430, 431, 386), (431, 432, 387), (389, 435, 390), (1, 0, 5, 6), (436, 480, 391), (417, 509, 464), (418, 510, 419), (474, 429, 428), (517, 433, 432), (481, 482, 437), (463, 508, 509), (509, 552, 464), (464, 552, 510), (510, 553, 465), (465, 553, 466), (467, 511, 468), (469, 512, 470), (473, 557, 474), (515, 475, 474), (516, 517, 476), (518, 478, 477), (527, 486, 485), (506, 548, 507), (509, 551, 552), (553, 591, 511), (511, 554, 512), (513, 556, 514), (559, 560, 517), (563, 521, 520), (523, 565, 524), (525, 566, 526), (527, 568, 528), (534, 574, 535), (548, 587, 549), (554, 592, 555), (593, 594, 557), (594, 558, 516), (595, 559, 558), (597, 562, 561), (599, 565, 564), (566, 601, 567), (612, 578, 577), (619, 620, 585), (589, 623, 590), (629, 630, 593), (630, 594, 593), (660, 597, 596), (631, 598, 597), (652, 620, 619), (677, 621, 620), (625, 653, 626), (628, 656, 629), (708, 657, 630), (657, 658, 659), (663, 686, 633), (686, 634, 633), (664, 687, 635), (670, 643, 642), (671, 645, 644), (698, 673, 647), (680, 706, 655), (655, 706, 656), (708, 709, 657), (709, 658, 657), (681, 660, 659), (681, 682, 660), (684, 661, 632), (685, 663, 662), (687, 688, 665), (676, 701, 702), (680, 705, 706), (710, 682, 681), (710, 683, 682), (685, 713, 686), (714, 687, 686), (718, 719, 692), (725, 699, 698), (745, 726, 699), (701, 728, 702), (708, 732, 709), (734, 710, 681), (735, 711, 710), (736, 737, 715), (743, 725, 724), (744, 745, 725), (747, 727, 726), (749, 734, 733), (753, 760, 740), (760, 754, 740), (741, 761, 742), (761, 743, 742), (743, 755, 744), (756, 746, 745), (758, 759, 752), (752, 759, 753), (765, 761, 754), (762, 763, 761), (758, 764, 759), (759, 769, 760), (769, 770, 765), (7, 3, 2, 6), (5, 4, 11, 17), (3, 7, 12), (10, 9, 16, 26), (7, 18, 12), (20, 13, 12, 19), (17, 36, 6), (6, 36, 18), (18, 19, 12), (20, 19, 28, 40), (14, 20, 21), (35, 16, 15), (26, 27, 17), (27, 50, 17), (50, 36, 17), (18, 38, 28), (29, 22, 21, 41), (20, 40, 41), (24, 23, 32, 33), (42, 30, 29, 54), (49, 27, 26), (36, 37, 38), (28, 39, 53), (28, 53, 40), (32, 31, 45, 59), (33, 32, 59, 60), (46, 34, 33, 60), (35, 34, 46, 47), (26, 16, 47, 48), (37, 36, 66, 67), (49, 64, 27), (64, 65, 27), (27, 65, 50), (50, 66, 36), (51, 38, 37, 67), (39, 38, 51, 52), (69, 41, 40, 53), (39, 52, 53), (55, 43, 42, 70), (41, 69, 54), (45, 44, 57, 58), (47, 46, 61, 77), (58, 74, 45), (74, 59, 45), (60, 61, 46), (49, 48, 62, 63), (77, 62, 47), (53, 52, 68, 104), (50, 65, 66), (85, 54, 69, 84), (53, 104, 69), (71, 56, 55, 86), (54, 85, 70), (64, 63, 79, 80), (58, 73, 74), (74, 75, 59), (76, 61, 60), (77, 78, 62), (78, 79, 62), (81, 65, 64, 80), (82, 66, 65, 81), (83, 67, 66, 82), (101, 68, 67, 83), (106, 86, 70, 105), (68, 101, 102), (104, 102, 103), (69, 104, 84), (87, 72, 71, 86), (90, 75, 74, 89), (76, 75, 91, 92), (90, 91, 75), (114, 77, 61, 93), (92, 93, 61), (78, 77, 114, 94), (79, 78, 94, 95), (80, 79, 96, 97), (95, 96, 79), (99, 82, 81, 98), (81, 97, 98), (100, 83, 82, 99), (108, 88, 87, 107), (83, 100, 101), (84, 104, 124), (85, 124, 105), (109, 90, 89, 127), (110, 91, 90, 109), (111, 92, 91, 110), (93, 92, 112, 113), (111, 112, 92), (116, 95, 94, 115), (93, 113, 114), (114, 115, 94), (96, 95, 116, 117), (97, 96, 117, 137), (118, 98, 97, 137), (119, 99, 98, 118), (120, 100, 99, 119), (101, 100, 120, 121), (142, 104, 103, 123), (101, 121, 122), (102, 122, 141), (106, 105, 124, 125), (104, 142, 124), (144, 107, 106, 125), (130, 111, 110, 129), (107, 144, 145), (150, 112, 111, 130), (131, 113, 112, 150), (114, 113, 131, 132), (115, 114, 132, 133), (134, 116, 115, 133), (117, 116, 134, 135), (137, 117, 135, 136), (158, 120, 119, 157), (138, 121, 120, 158), (139, 122, 121, 138), (125, 124, 143, 164), (122, 139, 140), (122, 140, 141), (123, 162, 142), (127, 126, 147, 197), (148, 128, 127, 197), (149, 129, 128, 148), (175, 150, 130, 149), (151, 132, 131, 150), (152, 133, 132, 151), (134, 133, 152, 153), (135, 134, 153, 154), (136, 135, 154, 155), (156, 137, 136, 155), (159, 139, 138, 184), (160, 140, 139, 159), (161, 141, 140, 160), (145, 144, 166, 167), (141, 161, 162), (162, 163, 142), (163, 189, 143), (164, 165, 144), (165, 166, 144), (147, 146, 170, 196), (148, 197, 171, 172), (196, 197, 147), (174, 175, 149, 200), (148, 172, 173), (149, 173, 200), (176, 151, 150, 175), (177, 152, 151, 176), (178, 153, 152, 177), (179, 154, 153, 178), (155, 154, 179, 180), (181, 156, 155, 180), (183, 157, 156, 182), (156, 181, 182), (208, 158, 157, 183), (160, 159, 185, 186), (158, 208, 184), (187, 162, 161, 186), (163, 162, 187, 212), (165, 164, 190, 191), (163, 212, 188), (163, 188, 189), (189, 190, 164), (166, 165, 191, 192), (222, 170, 169, 221), (194, 195, 169), (225, 173, 172, 198), (170, 222, 196), (197, 198, 171), (199, 200, 173, 225), (202, 176, 175, 201), (174, 200, 201), (229, 177, 176, 202), (203, 178, 177, 229), (230, 179, 178, 203), (204, 180, 179, 230), (181, 180, 204, 205), (207, 183, 182, 206), (181, 205, 206), (209, 185, 184, 236), (183, 207, 208), (210, 186, 185, 209), (240, 187, 186, 211), (186, 210, 211), (189, 188, 213, 190), (187, 240, 212), (212, 213, 188), (215, 192, 191, 214), (197, 196, 222, 255), (218, 253, 193), (193, 253, 219), (219, 220, 194), (194, 220, 254), (195, 221, 169), (227, 201, 200, 226), (223, 224, 225), (199, 225, 226), (202, 201, 227, 261), (232, 205, 204, 231), (202, 261, 228), (203, 229, 230), (233, 206, 205, 232), (235, 208, 207, 234), (206, 233, 234), (210, 209, 237, 238), (208, 235, 236), (211, 210, 238, 239), (242, 190, 213, 241), (243, 191, 190, 242), (215, 214, 244, 245), (243, 244, 214), (218, 217, 251, 252), (245, 246, 215), (220, 219, 253, 282), (252, 253, 218), (257, 223, 198, 256), (282, 254, 220), (254, 319, 195), (221, 319, 222), (255, 256, 198), (258, 224, 223, 257), (260, 226, 225, 259), (224, 258, 259), (262, 229, 228, 291), (227, 260, 261), (261, 291, 228), (263, 231, 230, 262), (264, 232, 231, 263), (265, 233, 232, 264), (266, 234, 233, 265), (236, 235, 267, 268), (234, 266, 267), (237, 236, 268, 269), (270, 238, 237, 269), (271, 239, 238, 270), (272, 240, 239, 271), (241, 240, 272, 273), (242, 241, 273, 274), (244, 243, 274, 275), (248, 247, 278, 279), (250, 249, 279, 309), (251, 250, 309, 280), (252, 251, 280, 311), (319, 254, 283, 318), (311, 281, 253), (282, 283, 254), (255, 222, 320, 321), (257, 256, 284, 285), (321, 284, 255), (258, 257, 285, 286), (287, 259, 258, 286), (260, 259, 287, 288), (290, 261, 260, 289), (288, 289, 260), (294, 263, 262, 293), (262, 292, 293), (295, 264, 263, 294), (296, 265, 264, 295), (297, 266, 265, 296), (298, 267, 266, 297), (268, 267, 298, 299), (270, 269, 299, 300), (272, 271, 300, 301), (278, 277, 307, 308), (301, 338, 273), (274, 338, 302), (302, 303, 275), (306, 307, 276), (281, 311, 347, 312), (308, 345, 279), (279, 345, 309), (282, 281, 313, 314), (281, 312, 313), (283, 282, 315, 316), (282, 314, 315), (285, 284, 353, 354), (283, 316, 317), (352, 353, 284), (322, 286, 285, 354), (323, 287, 286, 322), (324, 289, 288, 323), (325, 290, 289, 324), (291, 290, 325, 326), (327, 292, 291, 326), (293, 292, 327, 328), (329, 294, 293, 328), (295, 294, 329, 330), (296, 295, 330, 331), (297, 296, 331, 332), (333, 299, 298, 332), (335, 300, 299, 334), (299, 333, 334), (337, 301, 300, 336), (300, 335, 336), (305, 304, 342, 343), (301, 337, 338), (302, 338, 339), (306, 305, 343, 344), (280, 309, 346, 310), (348, 313, 312, 347), (310, 384, 311), (349, 315, 314, 348), (316, 315, 349, 388), (392, 320, 319, 391), (316, 388, 350), (317, 350, 351), (318, 351, 391), (356, 323, 322, 355), (358, 324, 323, 357), (323, 356, 357), (359, 325, 324, 358), (326, 325, 359, 360), (327, 326, 360, 361), (362, 328, 327, 361), (363, 329, 328, 362), (330, 329, 363, 364), (331, 330, 364, 365), (332, 331, 365, 366), (333, 332, 367, 368), (366, 367, 332), (334, 333, 368, 369), (335, 334, 369, 370), (337, 336, 370, 371), (339, 338, 373, 374), (371, 372, 337), (372, 373, 338), (340, 339, 374, 375), (310, 346, 382, 383), (416, 376, 341), (376, 377, 342), (377, 378, 343), (378, 379, 344), (379, 380, 344), (381, 382, 345), (386, 348, 347, 385), (384, 385, 347), (387, 349, 348, 431), (386, 431, 348), (390, 351, 350, 389), (349, 387, 388), (350, 388, 389), (394, 354, 353, 393), (351, 390, 436), (351, 436, 391), (392, 393, 352), (395, 355, 354, 394), (396, 356, 355, 395), (397, 357, 356, 396), (398, 358, 357, 397), (399, 360, 359, 398), (361, 360, 399, 400), (401, 362, 361, 400), (363, 362, 401, 402), (364, 363, 402, 403), (365, 364, 403, 404), (366, 365, 404, 405), (367, 366, 405, 406), (368, 367, 406, 407), (408, 369, 368, 407), (409, 370, 369, 408), (411, 371, 370, 410), (370, 409, 410), (412, 372, 371, 411), (373, 372, 413, 414), (372, 412, 413), (374, 373, 414, 415), (377, 376, 417, 464), (380, 379, 419, 420), (464, 418, 377), (418, 419, 378), (381, 380, 421, 422), (420, 421, 380), (423, 382, 381, 422), (383, 382, 424, 425), (423, 424, 382), (384, 383, 426, 427), (425, 426, 383), (385, 384, 427, 428), (430, 386, 385, 429), (385, 428, 429), (433, 388, 387, 432), (435, 389, 388, 434), (388, 433, 434), (437, 392, 391, 481), (390, 435, 436), (391, 480, 481), (393, 392, 437, 438), (439, 394, 393, 438), (395, 394, 439, 440), (396, 395, 440, 441), (397, 396, 441, 442), (398, 397, 442, 443), (445, 399, 398, 444), (398, 443, 444), (400, 399, 445, 446), (447, 401, 400, 446), (402, 401, 447, 448), (403, 402, 448, 449), (404, 403, 449, 450), (405, 404, 450, 451), (406, 405, 451, 452), (407, 406, 452, 453), (408, 407, 453, 454), (409, 408, 454, 455), (456, 410, 409, 455), (457, 411, 410, 456), (412, 411, 457, 458), (459, 413, 412, 458), (460, 414, 413, 459), (461, 415, 414, 460), (463, 417, 416, 462), (466, 420, 419, 465), (417, 463, 509), (418, 464, 510), (510, 465, 419), (467, 421, 420, 466), (468, 422, 421, 467), (469, 423, 422, 468), (424, 423, 469, 470), (425, 424, 470, 471), (472, 426, 425, 471), (427, 426, 472, 473), (428, 427, 473, 474), (475, 430, 429, 474), (431, 430, 475, 476), (432, 431, 476, 517), (477, 434, 433, 517), (478, 435, 434, 477), (436, 435, 479, 480), (435, 478, 479), (438, 437, 482, 483), (439, 438, 484, 485), (483, 484, 438), (440, 439, 485, 486), (441, 440, 486, 487), (488, 442, 441, 487), (443, 442, 488, 489), (490, 444, 443, 489), (491, 445, 444, 490), (446, 445, 491, 492), (447, 446, 492, 493), (494, 448, 447, 493), (449, 448, 494, 495), (496, 450, 449, 495), (451, 450, 496, 497), (452, 451, 497, 498), (453, 452, 498, 499), (500, 454, 453, 499), (455, 454, 500, 501), (456, 455, 501, 502), (457, 456, 502, 503), (458, 457, 503, 504), (459, 458, 504, 505), (506, 460, 459, 505), (461, 460, 506, 507), (511, 467, 466, 553), (512, 469, 468, 511), (513, 471, 470, 512), (472, 471, 513, 514), (557, 473, 472, 514), (476, 475, 515, 516), (474, 557, 515), (477, 517, 560, 518), (519, 479, 478, 518), (520, 480, 479, 519), (481, 480, 521, 522), (480, 520, 521), (523, 482, 481, 522), (483, 482, 524, 525), (523, 524, 482), (484, 483, 525, 526), (485, 484, 526, 527), (528, 487, 486, 527), (488, 487, 528, 529), (489, 488, 529, 530), (531, 490, 489, 530), (532, 491, 490, 531), (492, 491, 532, 533), (534, 493, 492, 533), (535, 494, 493, 534), (495, 494, 535, 536), (496, 495, 536, 537), (497, 496, 537, 538), (539, 498, 497, 538), (499, 498, 539, 540), (541, 500, 499, 540), (501, 500, 541, 542), (543, 502, 501, 542), (544, 503, 502, 543), (545, 504, 503, 544), (546, 505, 504, 545), (506, 505, 546, 547), (556, 513, 512, 555), (547, 548, 506), (509, 550, 551), (510, 552, 553), (511, 591, 554), (512, 554, 555), (593, 557, 514, 556), (517, 516, 558, 559), (557, 594, 515), (515, 594, 516), (562, 519, 518, 561), (560, 561, 518), (520, 519, 562, 563), (564, 522, 521, 563), (523, 522, 564, 565), (566, 525, 524, 565), (567, 527, 526, 566), (529, 528, 568, 569), (527, 567, 568), (530, 529, 569, 570), (571, 531, 530, 570), (572, 532, 531, 571), (573, 533, 532, 572), (574, 534, 533, 573), (536, 535, 574, 575), (576, 537, 536, 575), (538, 537, 576, 577), (539, 538, 577, 578), (540, 539, 578, 579), (580, 541, 540, 579), (542, 541, 580, 581), (543, 542, 581, 582), (544, 543, 582, 583), (545, 544, 583, 584), (585, 546, 545, 584), (620, 547, 546, 585), (548, 547, 620, 586), (589, 552, 551, 588), (586, 587, 548), (590, 553, 552, 589), (627, 556, 555, 592), (553, 590, 591), (591, 592, 554), (629, 593, 556, 628), (556, 627, 628), (560, 559, 595, 596), (561, 560, 596, 597), (598, 563, 562, 597), (564, 563, 598, 599), (566, 565, 600, 633), (565, 599, 600), (602, 568, 567, 601), (566, 633, 601), (569, 568, 603, 604), (568, 602, 603), (570, 569, 604, 605), (606, 571, 570, 605), (572, 571, 606, 607), (608, 573, 572, 607), (641, 574, 573, 608), (575, 574, 609, 610), (574, 641, 609), (576, 575, 610, 611), (577, 576, 611, 612), (613, 579, 578, 612), (614, 580, 579, 613), (581, 580, 614, 615), (616, 582, 581, 615), (583, 582, 616, 617), (584, 583, 617, 618), (585, 584, 618, 619), (621, 587, 586, 620), (625, 591, 590, 624), (590, 623, 624), (626, 592, 591, 625), (558, 594, 630, 657), (592, 626, 655), (592, 655, 627), (659, 595, 558, 657), (596, 595, 659, 660), (599, 598, 632, 661), (598, 631, 632), (662, 600, 599, 661), (633, 600, 662, 663), (664, 602, 601, 634), (601, 633, 634), (635, 603, 602, 664), (636, 604, 603, 635), (605, 604, 636, 637), (638, 606, 605, 637), (639, 607, 606, 638), (640, 608, 607, 639), (610, 609, 642, 643), (608, 640, 641), (641, 642, 609), (611, 610, 643, 644), (612, 611, 644, 645), (613, 612, 646, 647), (612, 645, 646), (614, 613, 647, 673), (648, 615, 614, 673), (649, 616, 615, 648), (617, 616, 649, 650), (618, 617, 650, 651), (619, 618, 651, 652), (678, 622, 621, 677), (652, 677, 620), (680, 655, 626, 654), (626, 653, 654), (656, 628, 627, 655), (708, 630, 629, 656), (631, 597, 682, 683), (660, 682, 597), (665, 636, 635, 687), (683, 632, 631), (634, 686, 664), (637, 636, 665, 666), (667, 638, 637, 666), (668, 639, 638, 667), (669, 640, 639, 668), (692, 641, 640, 669), (642, 641, 692, 670), (671, 644, 643, 670), (672, 646, 645, 671), (647, 646, 672, 698), (674, 649, 648, 673), (650, 649, 674, 675), (651, 650, 675, 676), (702, 652, 651, 676), (681, 659, 658, 709), (654, 679, 680), (656, 706, 707), (656, 707, 708), (685, 662, 661, 684), (683, 684, 632), (666, 665, 688, 689), (663, 685, 686), (664, 686, 687), (667, 666, 689, 690), (668, 667, 690, 691), (718, 669, 668, 691), (671, 670, 694, 695), (669, 718, 692), (692, 693, 670), (693, 694, 670), (672, 671, 696, 697), (695, 696, 671), (674, 673, 699, 726), (672, 697, 698), (698, 699, 673), (675, 674, 726, 700), (701, 676, 675, 700), (677, 652, 702, 703), (684, 683, 710, 711), (703, 704, 677), (689, 688, 736, 715), (711, 712, 684), (713, 714, 686), (716, 690, 689, 715), (717, 691, 690, 716), (720, 693, 692, 719), (691, 717, 718), (694, 693, 720, 721), (722, 695, 694, 721), (696, 695, 722, 723), (697, 696, 723, 724), (698, 697, 724, 725), (727, 701, 700, 726), (699, 725, 745), (703, 702, 728, 729), (727, 728, 701), (731, 707, 706, 730), (732, 708, 707, 731), (681, 709, 732, 733), (738, 716, 715, 737), (733, 734, 681), (734, 735, 710), (739, 717, 716, 738), (752, 718, 717, 739), (719, 718, 752, 753), (740, 720, 719, 753), (721, 720, 740, 754), (722, 721, 754, 741), (723, 722, 741, 742), (724, 723, 742, 743), (751, 738, 737, 750), (743, 744, 725), (745, 746, 726), (746, 747, 726), (733, 748, 749), (758, 739, 738, 751), (745, 744, 755, 756), (739, 758, 752), (754, 761, 741), (761, 763, 743), (743, 763, 755), (762, 761, 766, 767), (751, 757, 758), (753, 759, 760), (760, 765, 754), (759, 764, 769), (760, 769, 765), (765, 766, 761), (766, 765, 770, 771), (764, 768, 769), (770, 769, 772, 773)])
me_plane_004.use_remesh_preserve_volume = False
me_plane_004.use_remesh_preserve_attributes = False
me_plane_004.use_mirror_vertex_groups = False
me_plane_004.update()
me_plane_005 = bpy.data.meshes.new('Plane.005')
me_plane_005.from_pydata([(-1.0, -1.0, 0.0), (1.0, -1.0, 0.0), (-1.0, 1.0, 0.0), (1.0, 1.0, 0.0)], [], [(0, 1, 3, 2)])
me_plane_005.use_remesh_preserve_volume = False
me_plane_005.use_remesh_preserve_attributes = False
me_plane_005.use_mirror_vertex_groups = False
me_plane_005.update()

# ---- objects
ob_plane = bpy.data.objects.new('Plane', me_plane_004)
ob_lamp = bpy.data.objects.new('Lamp', light_lamp)
ob_camera = bpy.data.objects.new('Camera', cam_camera)
ob_plane_001 = bpy.data.objects.new('Plane.001', me_plane_005)

# ---- transforms, parenting, visibility, modifiers, constraints
ob_plane.location = (0.0, 0.0, 0.0)
ob_plane.scale = (10.0, 10.0, 10.0)
ob_plane.lineart.crease_threshold = 0.0
ob_lamp.location = (4.076, 1.005, 5.904)
ob_lamp.rotation_euler = (1.183, -0.8903, 1.272)
ob_lamp.lock_rotations_4d = False
ob_lamp.empty_display_type = 'ARROWS'
ob_lamp.color = (0.0, 0.0, 0.0, 0.0)
ob_lamp.lineart.crease_threshold = 0.0
ob_camera.location = (-8.864, -1.034, 1.472)
ob_camera.rotation_euler = (1.324, 0.1108, -1.239)
ob_camera.lock_rotations_4d = False
ob_camera.empty_display_type = 'ARROWS'
ob_camera.color = (0.0, 0.0, 0.0, 0.0)
ob_camera.display_type = 'WIRE'
ob_camera.lineart.crease_threshold = 0.0
ob_plane_001.location = (-1.095, 0.0, 0.0)
ob_plane_001.scale = (6.046, 9.63, 9.654)
ob_plane_001.lineart.crease_threshold = 0.0

# ---- collection membership
col_collection_1.objects.link(ob_plane)
col_collection_1.objects.link(ob_lamp)
col_collection_1.objects.link(ob_camera)
col_collection_2.objects.link(ob_plane_001)

# ---- scene / render settings (as saved in the file)
scene.camera = ob_camera
scene.frame_start = 1; scene.frame_end = 250; scene.frame_set(1)
scene.render.engine = 'BLENDER_EEVEE_NEXT'
scene.render.resolution_percentage = 65
scene.render.dither_intensity = 0.0
scene.cycles.use_denoising = False
scene.cycles.samples = 128
scene.cycles.sampling_pattern = 'TABULATED_SOBOL'
scene.cycles.light_sampling_threshold = 0.0
scene.cycles.use_adaptive_sampling = False
scene.cycles.use_light_tree = False
scene.cycles.blur_glossy = 0.0
scene.cycles.sample_clamp_indirect = 0.0
scene.view_settings.view_transform = 'Standard'
bpy.context.view_layer.update()
